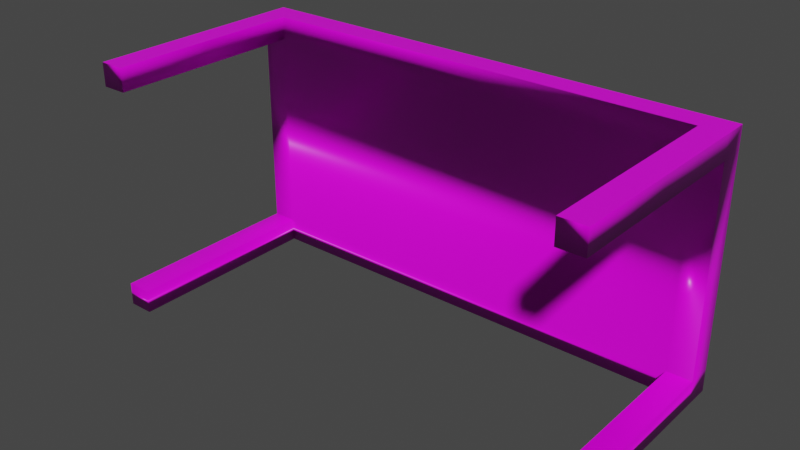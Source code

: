 # Source: desk.blend  (saved by Blender 3.2.14; exported with 4.5.12 LTS)
import bpy
from mathutils import Matrix  # noqa: F401  (used for matrix-valued properties, if any)

bpy.ops.wm.read_factory_settings(use_empty=True)
scene = bpy.context.scene
scene.name = 'Scene'

# ---- collections
col_collection = bpy.data.collections.new('Collection'); scene.collection.children.link(col_collection)

# ---- images (referenced by path relative to the original .blend; pixels are not part of the script)
import os
ASSET_DIR = os.environ.get("B2B_ASSET_DIR", "")  # directory of the original .blend (textures are referenced by path, not embedded)
HERE = os.path.dirname(os.path.abspath(__file__))  # packed textures are extracted next to this script under _unpacked/

def load_image(name, relpath, width, height, colorspace="sRGB"):
    """Load a texture the original file referenced (path relative to the .blend, or extracted next to this script)."""
    p = next((c for c in (os.path.join(HERE, relpath), os.path.join(ASSET_DIR, relpath)) if relpath and os.path.exists(c)), "")
    if p:
        img = bpy.data.images.load(p, check_existing=True)
        img.name = name
    else:  # same state as the original file: an image datablock whose file is absent (Cycles renders it pink)
        img = bpy.data.images.new(name, width, height)
        img.source = "FILE"
        img.filepath = "//" + (relpath or name)
    img.colorspace_settings.name = colorspace
    return img
img_genericwood_png = load_image('genericWood.png', 'genericWood.png', 1024, 1024, 'sRGB')

# ---- materials (node trees are filled in below, after node groups)
mat_material = bpy.data.materials.new('Material')
mat_material.alpha_threshold = 0.0
mat_material.use_transparent_shadow = False
mat_material.line_color = (0.0, 0.0, 0.0, 1.0)

# ---- material node trees
mat_material.use_nodes = True; mat_material.node_tree.nodes.clear()
_N = mat_material.node_tree.nodes; _L = mat_material.node_tree.links
n0 = _N.new('ShaderNodeOutputMaterial'); n0.name = 'Material Output'; n0.location = (300, 300)
n1 = _N.new('ShaderNodeBsdfPrincipled'); n1.name = 'Principled BSDF'; n1.location = (10, 300)
n1.distribution = 'GGX'
n1.subsurface_method = 'RANDOM_WALK_SKIN'
n1.inputs[2].default_value = 0.4
n1.inputs[3].default_value = 1.45
n1.inputs[27].default_value = (0.0, 0.0, 0.0, 1.0)
n1.inputs[28].default_value = 1.0
n2 = _N.new('ShaderNodeTexImage'); n2.name = 'Image Texture'; n2.location = (-280, 280)
n2.image = img_genericwood_png
_L.new(n1.outputs[0], n0.inputs[0])
_L.new(n2.outputs[0], n1.inputs[0])
n0.is_active_output = True

# ---- world
world_world = bpy.data.worlds.new('World'); scene.world = world_world
world_world.use_nodes = True; world_world.node_tree.nodes.clear()
_N = world_world.node_tree.nodes; _L = world_world.node_tree.links
n0 = _N.new('ShaderNodeOutputWorld'); n0.name = 'World Output'; n0.location = (300, 300)
n1 = _N.new('ShaderNodeBackground'); n1.name = 'Background'; n1.location = (10, 300)
n1.inputs[0].default_value = (0.05088, 0.05088, 0.05088, 1.0)
_L.new(n1.outputs[0], n0.inputs[0])
n0.is_active_output = True
world_world.color = (0.05088, 0.05088, 0.05088)
world_world.use_sun_shadow = False
world_world.sun_shadow_jitter_overblur = 0.0

# ---- meshes
me_cube = bpy.data.meshes.new('Cube')
me_cube.from_pydata([(-2.0, 0.8974, -10.0), (-2.0, 0.7974, -10.0), (2.0, 0.8974, -10.0), (2.0, 0.7974, -10.0), (-2.0, 0.8974, 10.0), (-2.0, 0.7974, 10.0), (2.0, 0.8974, 10.0), (2.0, 0.7974, 10.0), (-1.8, 0.7974, 10.0), (1.8, 0.7974, 10.0), (-1.8, 0.8974, -10.0), (1.8, 0.8974, -10.0), (1.8, 0.8974, 10.0), (-1.8, 0.8974, 10.0), (1.8, 0.7974, -10.0), (-1.8, 0.7974, -10.0), (-2.0, 0.7974, -8.168), (-2.0, 0.7974, 8.168), (2.0, 0.8974, -8.168), (2.0, 0.8974, 8.168), (2.0, 0.7974, 8.168), (2.0, 0.7974, -8.168), (-2.0, 0.8974, 8.168), (-2.0, 0.8974, -8.168), (-1.8, 0.7974, -8.168), (-1.8, 0.7974, 8.168), (1.8, 0.7974, -8.168), (1.8, 0.7974, 8.168), (-1.8, 0.8974, 8.168), (-1.8, 0.8974, -8.168), (1.8, 0.8974, 8.168), (1.8, 0.8974, -8.168), (1.8, -0.005175, 10.0), (2.0, -0.005175, 10.0), (-2.0, -0.005176, 8.168), (-2.0, -0.005176, 10.0), (2.0, -0.005175, -8.168), (2.0, -0.005175, -10.0), (-1.8, -0.005176, -10.0), (-2.0, -0.005176, -10.0), (-1.8, -0.005176, 10.0), (1.8, -0.005175, -10.0), (-1.8, -0.005176, 8.168), (1.8, -0.005175, 8.168), (-2.0, -0.005176, -8.168), (2.0, -0.005175, 8.168), (-1.8, -0.005176, -8.168), (1.8, -0.005175, -8.168), (2.0, 0.3961, -8.168), (2.0, 0.3961, -10.0), (1.8, 0.3961, -10.0), (1.8, 0.3961, -8.168), (1.8, 0.3961, 10.0), (2.0, 0.3961, 10.0), (1.8, 0.3961, 8.168), (2.0, 0.3961, 8.168), (-1.8, 0.3961, 8.168), (-2.0, 0.3961, 8.168), (-1.8, 0.3961, 10.0), (-2.0, 0.3961, 10.0), (-2.0, 0.3961, -10.0), (-2.0, 0.3961, -8.168), (-1.8, 0.3961, -8.168), (-1.8, 0.3961, -10.0), (-2.0, 0.8974, 10.0), (-2.0, 0.7974, 10.0), (2.0, 0.8974, 10.0), (2.0, 0.7974, 10.0), (-1.8, 0.7974, 10.0), (1.8, 0.7974, 10.0), (1.8, 0.8974, 10.0), (-1.8, 0.8974, 10.0), (1.8, -0.005175, 10.0), (2.0, -0.005175, 10.0), (-2.0, -0.005176, 10.0), (-1.8, -0.005176, 10.0), (1.8, 0.3961, 10.0), (2.0, 0.3961, 10.0), (-1.8, 0.3961, 10.0), (-2.0, 0.3961, 10.0)], [], [(30, 12, 6, 19), (20, 19, 6, 7), (62, 61, 44, 46), (14, 11, 2, 3), (16, 23, 0, 1), (1, 0, 10, 15), (15, 10, 11, 14), (63, 62, 46, 38), (24, 15, 14, 26), (22, 4, 13, 28), (28, 13, 12, 30), (10, 29, 31, 11), (29, 28, 30, 31), (0, 23, 29, 10), (23, 22, 28, 29), (8, 25, 27, 9), (25, 24, 26, 27), (61, 60, 39, 44), (17, 16, 24, 25), (5, 4, 22, 17), (17, 22, 23, 16), (57, 56, 42, 34), (27, 26, 21, 20), (3, 2, 18, 21), (21, 18, 19, 20), (11, 31, 18, 2), (31, 30, 19, 18), (47, 41, 37, 36), (44, 39, 38, 46), (35, 34, 42, 40), (32, 43, 45, 33), (56, 58, 40, 42), (49, 48, 36, 37), (52, 54, 43, 32), (59, 57, 34, 35), (51, 50, 41, 47), (54, 55, 45, 43), (55, 53, 33, 45), (48, 51, 47, 36), (50, 49, 37, 41), (60, 63, 38, 39), (14, 3, 49, 50), (21, 26, 51, 48), (26, 14, 50, 51), (3, 21, 48, 49), (20, 7, 53, 55), (27, 20, 55, 54), (9, 27, 54, 52), (5, 17, 57, 59), (25, 8, 58, 56), (17, 25, 56, 57), (1, 15, 63, 60), (16, 1, 60, 61), (15, 24, 62, 63), (24, 16, 61, 62), (68, 71, 64, 65), (67, 66, 70, 69), (69, 70, 71, 68), (77, 76, 72, 73), (78, 79, 74, 75), (67, 69, 76, 77), (68, 65, 79, 78)])
me_cube.polygons.foreach_set('use_smooth', [True] * 62)
_uv = me_cube.uv_layers.new(name='UVMap')
_uv.uv.foreach_set('vector', [0.8521, 0.2493, 0.8521, 0.1931, 0.8912, 0.1931, 0.8912, 0.2493, 0.3187, 0.2127, 0.2717, 0.2127, 0.2717, 0.1511, 0.3187, 0.1511, 0.5397, 0.4844, 0.5397, 0.418, 0.8369, 0.4179, 0.8369, 0.4844, 0.3548, 0.1961, 0.3109, 0.1931, 0.3109, 0.157, 0.3548, 0.16, 0.2696, 0.2866, 0.2229, 0.2866, 0.2229, 0.2358, 0.2696, 0.2358, 0.3546, 0.8824, 0.3107, 0.8793, 0.3107, 0.8432, 0.3546, 0.8463, 0.3546, 0.8463, 0.3107, 0.8432, 0.3109, 0.1931, 0.3548, 0.1961, 0.5397, 0.3975, 0.5397, 0.4844, 0.2425, 0.4844, 0.2425, 0.3975, 0.1149, 0.2823, 0.1149, 0.2334, 0.8851, 0.2334, 0.8851, 0.2823, 0.1088, 0.2493, 0.1088, 0.1931, 0.1479, 0.1931, 0.1479, 0.2493, 0.1479, 0.2493, 0.1479, 0.1931, 0.8521, 0.1931, 0.8521, 0.2493, 0.1479, 0.8069, 0.1479, 0.7507, 0.8521, 0.7507, 0.8521, 0.8069, 0.1479, 0.7507, 0.1479, 0.2493, 0.8521, 0.2493, 0.8521, 0.7507, 0.1088, 0.8069, 0.1088, 0.7507, 0.1479, 0.7507, 0.1479, 0.8069, 0.1088, 0.7507, 0.1088, 0.2493, 0.1479, 0.2493, 0.1479, 0.7507, 0.1149, 0.7666, 0.1149, 0.7177, 0.8851, 0.7177, 0.8851, 0.7666, 0.1149, 0.7177, 0.1149, 0.2823, 0.8851, 0.2823, 0.8851, 0.7177, 0.4569, 0.2866, 0.4569, 0.2358, 0.6442, 0.2358, 0.6442, 0.2866, 0.07215, 0.7177, 0.07215, 0.2823, 0.1149, 0.2823, 0.1149, 0.7177, 0.2696, 0.7905, 0.2229, 0.7905, 0.2229, 0.7397, 0.2696, 0.7397, 0.2696, 0.7397, 0.2229, 0.7397, 0.2229, 0.2866, 0.2696, 0.2866, 0.5507, 0.5402, 0.5507, 0.5041, 0.7582, 0.5041, 0.7582, 0.5402, 0.8851, 0.7177, 0.8851, 0.2823, 0.9279, 0.2823, 0.9279, 0.7177, 0.3187, 0.8243, 0.2717, 0.8243, 0.2717, 0.7627, 0.3187, 0.7627, 0.3187, 0.7627, 0.2717, 0.7627, 0.2717, 0.2127, 0.3187, 0.2127, 0.8521, 0.8069, 0.8521, 0.7507, 0.8912, 0.7507, 0.8912, 0.8069, 0.8521, 0.7507, 0.8521, 0.2493, 0.8912, 0.2493, 0.8912, 0.7507, 0.2917, 0.6667, 0.375, 0.6667, 0.375, 0.75, 0.2917, 0.75, 0.2917, 0.5, 0.375, 0.5, 0.375, 0.5833, 0.2917, 0.5833, 0.125, 0.5, 0.2083, 0.5, 0.2083, 0.5833, 0.125, 0.5833, 0.125, 0.6667, 0.2083, 0.6667, 0.2083, 0.75, 0.125, 0.75, 0.5003, 0.4727, 0.5003, 0.4387, 0.7704, 0.4387, 0.7704, 0.4727, 0.5071, 0.8243, 0.5071, 0.7627, 0.6955, 0.7627, 0.6955, 0.8243, 0.125, 0.6667, 0.2083, 0.6667, 0.2083, 0.6667, 0.125, 0.6667, 0.4569, 0.7905, 0.4569, 0.7397, 0.6442, 0.7397, 0.6442, 0.7905, 0.4167, 0.7175, 0.4167, 0.6664, 0.7903, 0.6664, 0.7903, 0.7175, 0.4891, 0.2272, 0.4892, 0.1577, 0.7148, 0.1576, 0.7148, 0.2271, 0.5071, 0.2127, 0.5071, 0.1511, 0.6955, 0.1511, 0.6955, 0.2127, 0.5507, 0.5205, 0.5507, 0.4942, 0.8393, 0.4942, 0.8393, 0.5205, 0.4805, 0.1946, 0.4805, 0.1585, 0.6062, 0.157, 0.6062, 0.1931, 0.4803, 0.8809, 0.4803, 0.8448, 0.6061, 0.8432, 0.6061, 0.8793, 0.3548, 0.1961, 0.3548, 0.16, 0.4805, 0.1585, 0.4805, 0.1946, 0.262, 0.5205, 0.2621, 0.4942, 0.5507, 0.4942, 0.5507, 0.5205, 0.04299, 0.7175, 0.04299, 0.6664, 0.4167, 0.6664, 0.4167, 0.7175, 0.3187, 0.8243, 0.3187, 0.7627, 0.5071, 0.7627, 0.5071, 0.8243, 0.3187, 0.2127, 0.3187, 0.1511, 0.5071, 0.1511, 0.5071, 0.2127, 0.2635, 0.2271, 0.2635, 0.1576, 0.4892, 0.1577, 0.4891, 0.2272, 0.125, 0.6667, 0.2083, 0.6667, 0.2083, 0.6667, 0.125, 0.6667, 0.2696, 0.7905, 0.2696, 0.7397, 0.4569, 0.7397, 0.4569, 0.7905, 0.2302, 0.4727, 0.2302, 0.4387, 0.5003, 0.4387, 0.5003, 0.4727, 0.3431, 0.5402, 0.3432, 0.5041, 0.5507, 0.5041, 0.5507, 0.5402, 0.3546, 0.8824, 0.3546, 0.8463, 0.4803, 0.8448, 0.4803, 0.8809, 0.2696, 0.2866, 0.2696, 0.2358, 0.4569, 0.2358, 0.4569, 0.2866, 0.8369, 0.3975, 0.8369, 0.4844, 0.5397, 0.4844, 0.5397, 0.3975, 0.2425, 0.4844, 0.2426, 0.4179, 0.5397, 0.418, 0.5397, 0.4844, 0.4713, 0.2112, 0.4195, 0.2087, 0.4195, 0.1789, 0.4713, 0.1815, 0.4711, 0.7768, 0.4193, 0.7742, 0.4193, 0.7445, 0.4711, 0.747, 0.4711, 0.747, 0.4193, 0.7445, 0.4195, 0.2087, 0.4713, 0.2112, 0.6196, 0.7755, 0.6197, 0.7457, 0.7682, 0.7445, 0.7682, 0.7742, 0.6199, 0.21, 0.6199, 0.1802, 0.7684, 0.1789, 0.7684, 0.2087, 0.4711, 0.7768, 0.4711, 0.747, 0.6197, 0.7457, 0.6196, 0.7755, 0.4713, 0.2112, 0.4713, 0.1815, 0.6199, 0.1802, 0.6199, 0.21])
me_cube.materials.append(mat_material)
me_cube.use_mirror_vertex_groups = False
me_cube.update()

# ---- objects
ob_cube = bpy.data.objects.new('Cube', me_cube)

# ---- transforms, parenting, visibility, modifiers, constraints
ob_cube.location = (0.0, 0.0, -1.192e-07)
ob_cube.scale = (1.0, 2.0, 0.1)
ob_cube.lock_rotations_4d = False
ob_cube.empty_display_type = 'ARROWS'
ob_cube.lineart.crease_threshold = 0.0

# ---- collection membership
col_collection.objects.link(ob_cube)

# ---- scene / render settings (as saved in the file)
scene.frame_start = 1; scene.frame_end = 250; scene.frame_set(1)
scene.render.engine = 'BLENDER_EEVEE_NEXT'
scene.cycles.sampling_pattern = 'TABULATED_SOBOL'
scene.cycles.use_light_tree = False
scene.view_settings.view_transform = 'Filmic'
bpy.context.view_layer.update()

# ---- added for rendering (the .blend has no active camera and no usable light): camera, sun
cam_auto = bpy.data.cameras.new('AutoCamera')
cam_auto.lens = 50.0
cam_auto.sensor_width = 36.0
cam_auto.clip_end = 1000.0
ob_auto_camera = bpy.data.objects.new('AutoCamera', cam_auto)
scene.collection.objects.link(ob_auto_camera)
ob_auto_camera.location = (4.46207, -4.46229, 3.56966)
ob_auto_camera.rotation_euler = (1.09748, -7.21219e-08, 0.694738)
scene.camera = ob_auto_camera
light_auto_sun = bpy.data.lights.new('AutoSun', 'SUN')
light_auto_sun.energy = 3.0
light_auto_sun.angle = 0.0523599
ob_auto_sun = bpy.data.objects.new('AutoSun', light_auto_sun)
scene.collection.objects.link(ob_auto_sun)
ob_auto_sun.rotation_euler = (0.872665, 0.174533, 0.523599)
bpy.context.view_layer.update()

